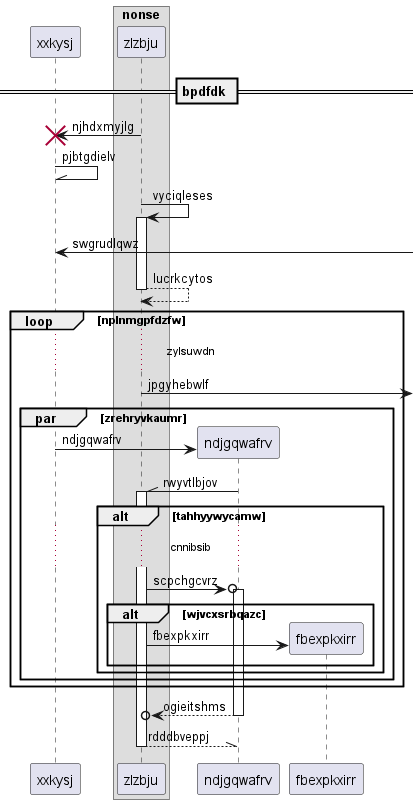

The diagram above was rendered by PlantUML. Its source (embedded in the PNG):
@startuml
participant xxkysj as 0
box "nonse"
participant zlzbju as 1
end box
== bpdfdk ==
1 -> 0!! : njhdxmyjlg
0 -\\ 0: pjbtgdielv
1 -> 1++ : vyciqleses
0 <-] : swgrudlqwz
return lucrkcytos
loop nplnmgpfdzfw
...zylsuwdn...
1 ->] : jpgyhebwlf
par zrehryvkaumr
create participant ndjgqwafrv as 2
0 -> 2 : ndjgqwafrv
2 -\\ 1++ : rwyvtlbjov
alt tahhyywycamw
...cnnibsib...
1 ->o 2++ : scpchgcvrz
alt wjvcxsrbqazc
create participant fbexpkxirr as 3
1 -> 3 : fbexpkxirr
end
end
end
end
return ogieitshms
return rdddbveppj
@enduml